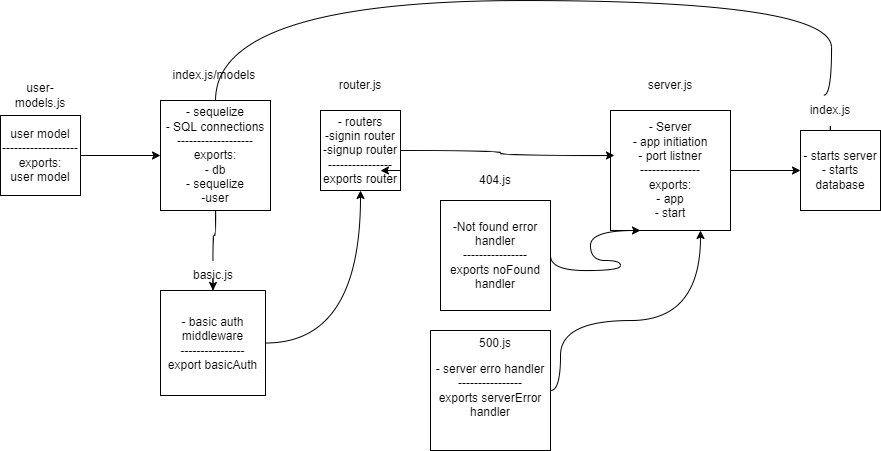

The diagram above was exported from draw.io. Its source (the exported page's mxGraphModel, read from the mxfile embedded in the PNG):
<mxGraphModel dx="1898" dy="491" grid="1" gridSize="10" guides="1" tooltips="1" connect="1" arrows="1" fold="1" page="1" pageScale="1" pageWidth="850" pageHeight="1100" math="0" shadow="0">
  <root>
    <mxCell id="0" />
    <mxCell id="1" parent="0" />
    <mxCell id="WxBltgbUMA_YCdAaWniX-19" style="edgeStyle=orthogonalEdgeStyle;curved=1;rounded=0;orthogonalLoop=1;jettySize=auto;html=1;entryX=0.388;entryY=-0.012;entryDx=0;entryDy=0;entryPerimeter=0;startArrow=none;" edge="1" parent="1" source="WxBltgbUMA_YCdAaWniX-34" target="WxBltgbUMA_YCdAaWniX-15">
      <mxGeometry relative="1" as="geometry">
        <Array as="points" />
      </mxGeometry>
    </mxCell>
    <mxCell id="WxBltgbUMA_YCdAaWniX-21" style="edgeStyle=orthogonalEdgeStyle;curved=1;rounded=0;orthogonalLoop=1;jettySize=auto;html=1;entryX=0.5;entryY=0;entryDx=0;entryDy=0;startArrow=none;" edge="1" parent="1" source="WxBltgbUMA_YCdAaWniX-28" target="WxBltgbUMA_YCdAaWniX-13">
      <mxGeometry relative="1" as="geometry" />
    </mxCell>
    <mxCell id="WxBltgbUMA_YCdAaWniX-1" value="- sequelize&lt;br&gt;- SQL connections&lt;br&gt;-------------------&lt;br&gt;exports:&lt;br&gt;- db&lt;br&gt;- sequelize&lt;br&gt;-user" style="whiteSpace=wrap;html=1;aspect=fixed;" vertex="1" parent="1">
      <mxGeometry x="90" y="160" width="110" height="110" as="geometry" />
    </mxCell>
    <mxCell id="WxBltgbUMA_YCdAaWniX-17" value="" style="edgeStyle=orthogonalEdgeStyle;rounded=0;orthogonalLoop=1;jettySize=auto;html=1;" edge="1" parent="1" source="WxBltgbUMA_YCdAaWniX-4" target="WxBltgbUMA_YCdAaWniX-15">
      <mxGeometry relative="1" as="geometry" />
    </mxCell>
    <mxCell id="WxBltgbUMA_YCdAaWniX-4" value="- Server&lt;br&gt;- app initiation&lt;br&gt;- port listner&lt;br&gt;---------------&lt;br&gt;exports:&lt;br&gt;- app&lt;br&gt;- start" style="whiteSpace=wrap;html=1;aspect=fixed;" vertex="1" parent="1">
      <mxGeometry x="540" y="170" width="120" height="120" as="geometry" />
    </mxCell>
    <mxCell id="WxBltgbUMA_YCdAaWniX-16" value="" style="edgeStyle=orthogonalEdgeStyle;rounded=0;orthogonalLoop=1;jettySize=auto;html=1;" edge="1" parent="1" source="WxBltgbUMA_YCdAaWniX-7" target="WxBltgbUMA_YCdAaWniX-1">
      <mxGeometry relative="1" as="geometry" />
    </mxCell>
    <mxCell id="WxBltgbUMA_YCdAaWniX-7" value="user model&lt;br&gt;-------------------&lt;br&gt;exports:&lt;br&gt;user model" style="whiteSpace=wrap;html=1;aspect=fixed;" vertex="1" parent="1">
      <mxGeometry x="-70" y="175" width="80" height="80" as="geometry" />
    </mxCell>
    <mxCell id="WxBltgbUMA_YCdAaWniX-20" style="edgeStyle=orthogonalEdgeStyle;curved=1;rounded=0;orthogonalLoop=1;jettySize=auto;html=1;entryX=0.033;entryY=0.375;entryDx=0;entryDy=0;entryPerimeter=0;" edge="1" parent="1" source="WxBltgbUMA_YCdAaWniX-9" target="WxBltgbUMA_YCdAaWniX-4">
      <mxGeometry relative="1" as="geometry">
        <Array as="points">
          <mxPoint x="430" y="210" />
          <mxPoint x="430" y="215" />
        </Array>
      </mxGeometry>
    </mxCell>
    <mxCell id="WxBltgbUMA_YCdAaWniX-9" value="- routers&lt;br&gt;-signin router&lt;br&gt;-signup router&lt;br&gt;----------------&lt;br&gt;exports router" style="whiteSpace=wrap;html=1;aspect=fixed;" vertex="1" parent="1">
      <mxGeometry x="250" y="170" width="80" height="80" as="geometry" />
    </mxCell>
    <mxCell id="WxBltgbUMA_YCdAaWniX-23" style="edgeStyle=orthogonalEdgeStyle;curved=1;rounded=0;orthogonalLoop=1;jettySize=auto;html=1;entryX=0.25;entryY=1;entryDx=0;entryDy=0;exitX=1;exitY=0.5;exitDx=0;exitDy=0;" edge="1" parent="1" source="WxBltgbUMA_YCdAaWniX-10" target="WxBltgbUMA_YCdAaWniX-4">
      <mxGeometry relative="1" as="geometry">
        <mxPoint x="730" y="310" as="targetPoint" />
        <Array as="points">
          <mxPoint x="480" y="330" />
          <mxPoint x="550" y="330" />
          <mxPoint x="550" y="320" />
          <mxPoint x="520" y="320" />
          <mxPoint x="520" y="290" />
        </Array>
      </mxGeometry>
    </mxCell>
    <mxCell id="WxBltgbUMA_YCdAaWniX-10" value="-Not found error handler&lt;br&gt;----------------&lt;br&gt;exports noFound handler" style="whiteSpace=wrap;html=1;aspect=fixed;" vertex="1" parent="1">
      <mxGeometry x="370" y="260" width="110" height="110" as="geometry" />
    </mxCell>
    <mxCell id="WxBltgbUMA_YCdAaWniX-24" style="edgeStyle=orthogonalEdgeStyle;curved=1;rounded=0;orthogonalLoop=1;jettySize=auto;html=1;entryX=0.75;entryY=1;entryDx=0;entryDy=0;" edge="1" parent="1" source="WxBltgbUMA_YCdAaWniX-11" target="WxBltgbUMA_YCdAaWniX-4">
      <mxGeometry relative="1" as="geometry">
        <Array as="points">
          <mxPoint x="490" y="450" />
          <mxPoint x="490" y="380" />
          <mxPoint x="630" y="380" />
        </Array>
      </mxGeometry>
    </mxCell>
    <mxCell id="WxBltgbUMA_YCdAaWniX-11" value="- server erro handler&lt;br&gt;----------------&lt;br&gt;exports serverError handler" style="whiteSpace=wrap;html=1;aspect=fixed;" vertex="1" parent="1">
      <mxGeometry x="360" y="390" width="120" height="120" as="geometry" />
    </mxCell>
    <mxCell id="WxBltgbUMA_YCdAaWniX-22" style="edgeStyle=orthogonalEdgeStyle;curved=1;rounded=0;orthogonalLoop=1;jettySize=auto;html=1;" edge="1" parent="1" source="WxBltgbUMA_YCdAaWniX-13" target="WxBltgbUMA_YCdAaWniX-9">
      <mxGeometry relative="1" as="geometry" />
    </mxCell>
    <mxCell id="WxBltgbUMA_YCdAaWniX-13" value="- basic auth middleware&lt;br&gt;----------------&lt;br&gt;export basicAuth" style="whiteSpace=wrap;html=1;aspect=fixed;" vertex="1" parent="1">
      <mxGeometry x="90" y="350" width="105" height="105" as="geometry" />
    </mxCell>
    <mxCell id="WxBltgbUMA_YCdAaWniX-15" value="- starts server&lt;br&gt;- starts database&lt;br&gt;" style="whiteSpace=wrap;html=1;aspect=fixed;" vertex="1" parent="1">
      <mxGeometry x="730" y="190" width="80" height="80" as="geometry" />
    </mxCell>
    <mxCell id="WxBltgbUMA_YCdAaWniX-26" value="user-models.js" style="text;html=1;strokeColor=none;fillColor=none;align=center;verticalAlign=middle;whiteSpace=wrap;rounded=0;" vertex="1" parent="1">
      <mxGeometry x="-60" y="140" width="60" height="30" as="geometry" />
    </mxCell>
    <mxCell id="WxBltgbUMA_YCdAaWniX-27" value="index.js/models&amp;nbsp;" style="text;html=1;strokeColor=none;fillColor=none;align=center;verticalAlign=middle;whiteSpace=wrap;rounded=0;" vertex="1" parent="1">
      <mxGeometry x="102.5" y="120" width="85" height="30" as="geometry" />
    </mxCell>
    <mxCell id="WxBltgbUMA_YCdAaWniX-28" value="basic.js" style="text;html=1;strokeColor=none;fillColor=none;align=center;verticalAlign=middle;whiteSpace=wrap;rounded=0;" vertex="1" parent="1">
      <mxGeometry x="112.5" y="320" width="60" height="30" as="geometry" />
    </mxCell>
    <mxCell id="WxBltgbUMA_YCdAaWniX-29" value="" style="edgeStyle=orthogonalEdgeStyle;curved=1;rounded=0;orthogonalLoop=1;jettySize=auto;html=1;entryX=0.5;entryY=0;entryDx=0;entryDy=0;endArrow=none;" edge="1" parent="1" source="WxBltgbUMA_YCdAaWniX-1" target="WxBltgbUMA_YCdAaWniX-28">
      <mxGeometry relative="1" as="geometry">
        <mxPoint x="144.99999999999977" y="270" as="sourcePoint" />
        <mxPoint x="142.49999999999977" y="350.0000000000001" as="targetPoint" />
      </mxGeometry>
    </mxCell>
    <mxCell id="WxBltgbUMA_YCdAaWniX-30" value="router.js" style="text;html=1;strokeColor=none;fillColor=none;align=center;verticalAlign=middle;whiteSpace=wrap;rounded=0;" vertex="1" parent="1">
      <mxGeometry x="260" y="130" width="60" height="30" as="geometry" />
    </mxCell>
    <mxCell id="WxBltgbUMA_YCdAaWniX-31" value="404.js" style="text;html=1;strokeColor=none;fillColor=none;align=center;verticalAlign=middle;whiteSpace=wrap;rounded=0;" vertex="1" parent="1">
      <mxGeometry x="395" y="225" width="60" height="30" as="geometry" />
    </mxCell>
    <mxCell id="WxBltgbUMA_YCdAaWniX-32" value="500.js" style="text;html=1;strokeColor=none;fillColor=none;align=center;verticalAlign=middle;whiteSpace=wrap;rounded=0;" vertex="1" parent="1">
      <mxGeometry x="395" y="388" width="60" height="30" as="geometry" />
    </mxCell>
    <mxCell id="WxBltgbUMA_YCdAaWniX-33" value="server.js" style="text;html=1;strokeColor=none;fillColor=none;align=center;verticalAlign=middle;whiteSpace=wrap;rounded=0;" vertex="1" parent="1">
      <mxGeometry x="570" y="130" width="60" height="30" as="geometry" />
    </mxCell>
    <mxCell id="WxBltgbUMA_YCdAaWniX-34" value="index.js" style="text;html=1;strokeColor=none;fillColor=none;align=center;verticalAlign=middle;whiteSpace=wrap;rounded=0;" vertex="1" parent="1">
      <mxGeometry x="730" y="155" width="60" height="30" as="geometry" />
    </mxCell>
    <mxCell id="WxBltgbUMA_YCdAaWniX-35" value="" style="edgeStyle=orthogonalEdgeStyle;curved=1;rounded=0;orthogonalLoop=1;jettySize=auto;html=1;entryX=0.388;entryY=-0.012;entryDx=0;entryDy=0;entryPerimeter=0;endArrow=none;" edge="1" parent="1" source="WxBltgbUMA_YCdAaWniX-1" target="WxBltgbUMA_YCdAaWniX-34">
      <mxGeometry relative="1" as="geometry">
        <mxPoint x="144.99999999999977" y="160" as="sourcePoint" />
        <mxPoint x="761.04" y="189.03999999999996" as="targetPoint" />
        <Array as="points">
          <mxPoint x="145" y="60" />
          <mxPoint x="761" y="60" />
        </Array>
      </mxGeometry>
    </mxCell>
    <mxCell id="WxBltgbUMA_YCdAaWniX-36" style="edgeStyle=orthogonalEdgeStyle;curved=1;rounded=0;orthogonalLoop=1;jettySize=auto;html=1;exitX=1;exitY=0.75;exitDx=0;exitDy=0;entryX=0.75;entryY=0.754;entryDx=0;entryDy=0;entryPerimeter=0;" edge="1" parent="1" source="WxBltgbUMA_YCdAaWniX-9" target="WxBltgbUMA_YCdAaWniX-9">
      <mxGeometry relative="1" as="geometry" />
    </mxCell>
  </root>
</mxGraphModel>